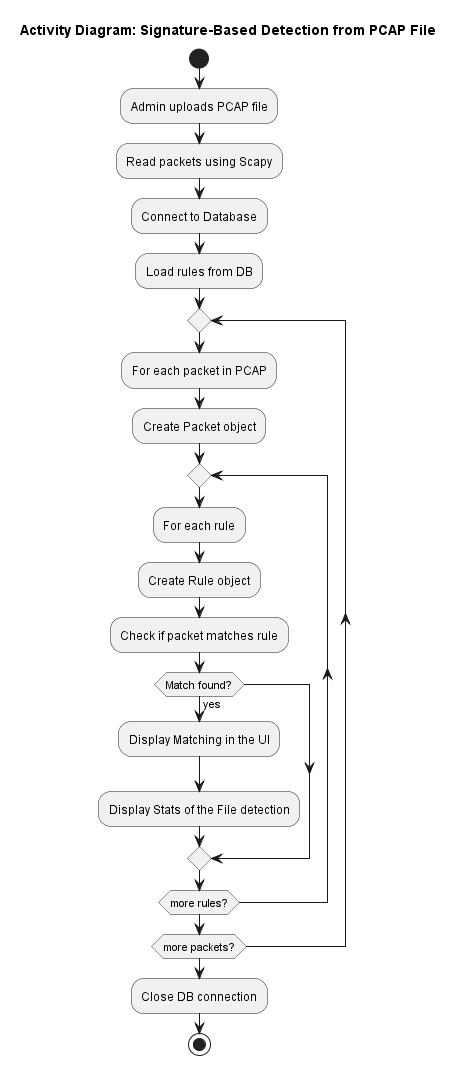

The diagram above was rendered by PlantUML. Its source (embedded in the PNG):
@startuml
title Activity Diagram: Signature-Based Detection from PCAP File

start

:Admin uploads PCAP file;
:Read packets using Scapy;
:Connect to Database;
:Load rules from DB;

repeat
  :For each packet in PCAP;
  :Create Packet object;
  
  repeat
    :For each rule;
    :Create Rule object;
    :Check if packet matches rule;
    
    if (Match found?) then (yes)
      :Display Matching in the UI;
      :Display Stats of the File detection;
    endif

  repeat while (more rules?)
repeat while (more packets?)

:Close DB connection;

stop
@enduml